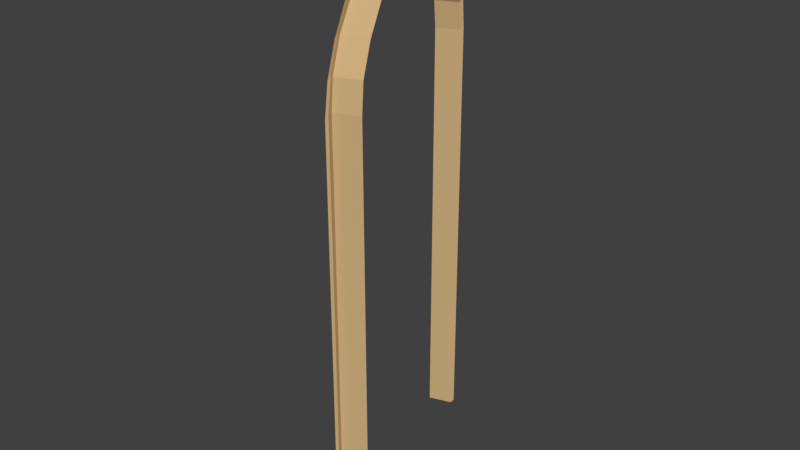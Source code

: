 # Source: vrata2.blend  (saved by Blender 2.79.0; exported with 4.5.12 LTS)
import bpy
from mathutils import Matrix  # noqa: F401  (used for matrix-valued properties, if any)

bpy.ops.wm.read_factory_settings(use_empty=True)
scene = bpy.context.scene
scene.name = 'Scene'

# ---- collections
col_collection_1 = bpy.data.collections.new('Collection 1'); scene.collection.children.link(col_collection_1)

# ---- materials (node trees are filled in below, after node groups)
mat_wood_side_002 = bpy.data.materials.new('Wood Side.002')
mat_wood_side_002.alpha_threshold = 0.0
mat_wood_side_002.use_transparent_shadow = False
mat_wood_side_002.preview_render_type = 'FLAT'
mat_wood_side_002.diffuse_color = (0.6165, 0.4321, 0.2135, 1.0)
mat_wood_side_002.roughness = 0.5
mat_wood_side_002.specular_intensity = 0.3
mat_wood_side_002.line_color = (0.0, 0.0, 0.0, 1.0)

# ---- material node trees

# ---- world
world_world = bpy.data.worlds.new('World'); scene.world = world_world
world_world.color = (0.05088, 0.05088, 0.05088)
world_world.use_sun_shadow = False
world_world.sun_shadow_jitter_overblur = 0.0
world_world.cycles.sampling_method = 'MANUAL'

# ---- meshes
me_doorcage_001 = bpy.data.meshes.new('DoorCage.001')
me_doorcage_001.from_pydata([(-1.753, -0.3929, 0.1586), (-1.753, -0.3939, -1.21), (-1.746, -0.4131, 0.256), (-1.73, -0.4595, 0.3463), (-1.708, -0.5243, 0.4217), (-1.682, -0.5987, 0.4804), (-1.652, -0.6879, 0.5366), (-1.625, -0.7641, 0.5684), (-1.611, -0.807, 0.5684), (-1.585, -0.8819, 0.5361), (-1.554, -0.9709, 0.4807), (-1.528, -1.046, 0.4217), (-1.506, -1.111, 0.3452), (-1.49, -1.158, 0.2542), (-1.483, -1.177, -1.21), (-1.484, -1.177, 0.1587), (-1.747, -0.41, 0.1593), (-1.747, -0.41, -1.211), (-1.743, -0.4221, 0.2482), (-1.727, -0.4689, 0.3357), (-1.7, -0.5466, 0.4214), (-1.678, -0.6111, 0.4657), (-1.646, -0.7036, 0.524), (-1.619, -0.7821, 0.5593), (-1.615, -0.7931, 0.5593), (-1.589, -0.8711, 0.5235), (-1.558, -0.9593, 0.467), (-1.535, -1.026, 0.42), (-1.509, -1.103, 0.335), (-1.493, -1.148, 0.2468), (-1.49, -1.159, 0.1591), (-1.489, -1.16, -1.21), (-1.671, -0.384, -1.211), (-1.671, -0.384, 0.1593), (-1.667, -0.3961, 0.2482), (-1.651, -0.4429, 0.3357), (-1.624, -0.5206, 0.4214), (-1.602, -0.5851, 0.4657), (-1.57, -0.6776, 0.524), (-1.543, -0.7561, 0.5593), (-1.54, -0.7671, 0.5593), (-1.513, -0.8451, 0.5235), (-1.483, -0.9333, 0.467), (-1.46, -1.0, 0.42), (-1.433, -1.077, 0.335), (-1.418, -1.122, 0.2468), (-1.414, -1.133, 0.1591), (-1.414, -1.134, -1.21), (-1.747, -0.41, 0.1593), (-1.747, -0.41, -1.211), (-1.743, -0.4221, 0.2482), (-1.727, -0.4689, 0.3357), (-1.7, -0.5466, 0.4214), (-1.678, -0.6111, 0.4657), (-1.646, -0.7036, 0.524), (-1.619, -0.7821, 0.5593), (-1.615, -0.7931, 0.5593), (-1.589, -0.8711, 0.5235), (-1.558, -0.9593, 0.467), (-1.535, -1.026, 0.42), (-1.509, -1.103, 0.335), (-1.493, -1.148, 0.2468), (-1.49, -1.159, 0.1591), (-1.489, -1.16, -1.21), (-1.671, -0.384, 0.1593), (-1.671, -0.384, -1.211), (-1.667, -0.3961, 0.2482), (-1.651, -0.4429, 0.3357), (-1.624, -0.5206, 0.4214), (-1.602, -0.5851, 0.4657), (-1.57, -0.6776, 0.524), (-1.543, -0.7561, 0.5593), (-1.54, -0.7671, 0.5593), (-1.513, -0.8451, 0.5235), (-1.483, -0.9333, 0.467), (-1.46, -1.0, 0.42), (-1.433, -1.077, 0.335), (-1.418, -1.122, 0.2468), (-1.414, -1.133, 0.1591), (-1.414, -1.134, -1.21), (-1.741, -0.408, 0.1593), (-1.741, -0.408, -1.211), (-1.737, -0.4201, 0.2482), (-1.721, -0.4669, 0.3357), (-1.694, -0.5446, 0.4214), (-1.672, -0.6091, 0.4657), (-1.64, -0.7015, 0.524), (-1.613, -0.7801, 0.5593), (-1.609, -0.791, 0.5593), (-1.583, -0.869, 0.5235), (-1.552, -0.9573, 0.467), (-1.529, -1.024, 0.42), (-1.503, -1.101, 0.335), (-1.487, -1.146, 0.2468), (-1.484, -1.157, 0.1591), (-1.483, -1.158, -1.21), (-1.762, -0.396, 0.1428), (-1.762, -0.397, -1.226), (-1.755, -0.4163, 0.2401), (-1.739, -0.4627, 0.3305), (-1.717, -0.5274, 0.4059), (-1.691, -0.6019, 0.4646), (-1.661, -0.691, 0.5208), (-1.635, -0.7672, 0.5526), (-1.62, -0.8101, 0.5526), (-1.594, -0.8851, 0.5203), (-1.564, -0.974, 0.4649), (-1.538, -1.049, 0.4059), (-1.515, -1.114, 0.3294), (-1.499, -1.161, 0.2384), (-1.493, -1.18, 0.1429), (-1.493, -1.18, -1.226), (-1.756, -0.4131, 0.1435), (-1.756, -0.4131, -1.226), (-1.752, -0.4252, 0.2324), (-1.736, -0.4721, 0.3199), (-1.709, -0.5498, 0.4055), (-1.687, -0.6143, 0.4499), (-1.655, -0.7067, 0.5081), (-1.628, -0.7853, 0.5435), (-1.625, -0.7962, 0.5435), (-1.598, -0.8742, 0.5076), (-1.568, -0.9625, 0.4512), (-1.544, -1.03, 0.4041), (-1.518, -1.106, 0.3192), (-1.503, -1.151, 0.231), (-1.499, -1.162, 0.1433), (-1.499, -1.163, -1.226), (-1.681, -0.3871, 0.1435), (-1.681, -0.3871, 0.1435), (-1.681, -0.3872, -1.226), (-1.681, -0.3872, -1.226), (-1.676, -0.3992, 0.2324), (-1.676, -0.3992, 0.2324), (-1.66, -0.4461, 0.3199), (-1.66, -0.4461, 0.3199), (-1.634, -0.5238, 0.4055), (-1.634, -0.5238, 0.4055), (-1.612, -0.5883, 0.4499), (-1.612, -0.5883, 0.4499), (-1.58, -0.6807, 0.5081), (-1.58, -0.6807, 0.5081), (-1.553, -0.7593, 0.5435), (-1.553, -0.7593, 0.5435), (-1.549, -0.7702, 0.5435), (-1.549, -0.7702, 0.5435), (-1.522, -0.8482, 0.5076), (-1.522, -0.8482, 0.5076), (-1.492, -0.9365, 0.4512), (-1.492, -0.9365, 0.4512), (-1.469, -1.004, 0.4041), (-1.469, -1.004, 0.4041), (-1.442, -1.08, 0.3192), (-1.442, -1.08, 0.3192), (-1.427, -1.125, 0.231), (-1.427, -1.125, 0.231), (-1.423, -1.136, 0.1433), (-1.423, -1.136, 0.1433), (-1.423, -1.137, -1.226), (-1.423, -1.137, -1.226), (-1.756, -0.4131, 0.1435), (-1.756, -0.4131, -1.226), (-1.752, -0.4252, 0.2324), (-1.736, -0.4721, 0.3199), (-1.709, -0.5498, 0.4055), (-1.687, -0.6143, 0.4499), (-1.655, -0.7067, 0.5081), (-1.628, -0.7853, 0.5435), (-1.625, -0.7962, 0.5435), (-1.598, -0.8742, 0.5076), (-1.568, -0.9625, 0.4512), (-1.544, -1.03, 0.4041), (-1.518, -1.106, 0.3192), (-1.503, -1.151, 0.231), (-1.499, -1.162, 0.1433), (-1.499, -1.163, -1.226), (-1.75, -0.4111, 0.1435), (-1.75, -0.4111, -1.226), (-1.746, -0.4232, 0.2324), (-1.73, -0.47, 0.3199), (-1.703, -0.5477, 0.4055), (-1.681, -0.6122, 0.4499), (-1.65, -0.7047, 0.5081), (-1.623, -0.7832, 0.5435), (-1.619, -0.7942, 0.5435), (-1.592, -0.8722, 0.5076), (-1.562, -0.9604, 0.4512), (-1.539, -1.028, 0.4041), (-1.512, -1.104, 0.3192), (-1.497, -1.149, 0.231), (-1.493, -1.16, 0.1433), (-1.493, -1.161, -1.226)], [], [(1, 17, 16, 0), (2, 18, 16, 0), (3, 19, 18, 2), (4, 20, 19, 3), (5, 21, 20, 4), (6, 22, 21, 5), (7, 23, 22, 6), (9, 25, 24, 8), (10, 26, 25, 9), (11, 27, 26, 10), (12, 28, 27, 11), (13, 29, 28, 12), (15, 30, 29, 13), (15, 30, 31, 14), (8, 24, 23, 7), (65, 64, 33, 32), (66, 34, 33, 64), (67, 35, 34, 66), (68, 36, 35, 67), (69, 37, 36, 68), (70, 38, 37, 69), (71, 39, 38, 70), (73, 41, 40, 72), (74, 42, 41, 73), (75, 43, 42, 74), (76, 44, 43, 75), (77, 45, 44, 76), (78, 46, 45, 77), (78, 79, 47, 46), (72, 40, 39, 71), (24, 56, 55, 23), (30, 31, 63, 62), (30, 62, 61, 29), (29, 61, 60, 28), (28, 60, 59, 27), (27, 59, 58, 26), (26, 58, 57, 25), (25, 57, 56, 24), (23, 55, 54, 22), (22, 54, 53, 21), (21, 53, 52, 20), (20, 52, 51, 19), (19, 51, 50, 18), (18, 50, 48, 16), (17, 16, 48, 49), (88, 72, 71, 87), (94, 95, 79, 78), (94, 78, 77, 93), (93, 77, 76, 92), (92, 76, 75, 91), (91, 75, 74, 90), (90, 74, 73, 89), (89, 73, 72, 88), (87, 71, 70, 86), (86, 70, 69, 85), (85, 69, 68, 84), (84, 68, 67, 83), (83, 67, 66, 82), (82, 66, 64, 80), (81, 80, 64, 65), (49, 48, 80, 81), (50, 82, 80, 48), (51, 83, 82, 50), (52, 84, 83, 51), (53, 85, 84, 52), (54, 86, 85, 53), (55, 87, 86, 54), (57, 89, 88, 56), (58, 90, 89, 57), (59, 91, 90, 58), (60, 92, 91, 59), (61, 93, 92, 60), (62, 94, 93, 61), (62, 63, 95, 94), (56, 88, 87, 55), (97, 96, 112, 113), (98, 96, 112, 114), (99, 98, 114, 115), (100, 99, 115, 116), (101, 100, 116, 117), (102, 101, 117, 118), (103, 102, 118, 119), (105, 104, 120, 121), (106, 105, 121, 122), (107, 106, 122, 123), (108, 107, 123, 124), (109, 108, 124, 125), (110, 109, 125, 126), (110, 111, 127, 126), (104, 103, 119, 120), (131, 130, 129, 128), (133, 128, 129, 132), (135, 133, 132, 134), (137, 135, 134, 136), (139, 137, 136, 138), (141, 139, 138, 140), (143, 141, 140, 142), (147, 144, 145, 146), (149, 147, 146, 148), (151, 149, 148, 150), (153, 151, 150, 152), (155, 153, 152, 154), (157, 155, 154, 156), (157, 156, 159, 158), (144, 143, 142, 145), (120, 119, 167, 168), (126, 174, 175, 127), (126, 125, 173, 174), (125, 124, 172, 173), (124, 123, 171, 172), (123, 122, 170, 171), (122, 121, 169, 170), (121, 120, 168, 169), (119, 118, 166, 167), (118, 117, 165, 166), (117, 116, 164, 165), (116, 115, 163, 164), (115, 114, 162, 163), (114, 112, 160, 162), (113, 161, 160, 112), (184, 183, 143, 144), (190, 157, 158, 191), (190, 189, 155, 157), (189, 188, 153, 155), (188, 187, 151, 153), (187, 186, 149, 151), (186, 185, 147, 149), (185, 184, 144, 147), (183, 182, 141, 143), (182, 181, 139, 141), (181, 180, 137, 139), (180, 179, 135, 137), (179, 178, 133, 135), (178, 176, 128, 133), (177, 131, 128, 176), (161, 177, 176, 160), (162, 160, 176, 178), (163, 162, 178, 179), (164, 163, 179, 180), (165, 164, 180, 181), (166, 165, 181, 182), (167, 166, 182, 183), (169, 168, 184, 185), (170, 169, 185, 186), (171, 170, 186, 187), (172, 171, 187, 188), (173, 172, 188, 189), (174, 173, 189, 190), (174, 190, 191, 175), (168, 167, 183, 184), (5, 4, 100, 101), (45, 46, 156, 154), (6, 5, 101, 102), (38, 39, 142, 140), (49, 81, 177, 161), (7, 6, 102, 103), (95, 63, 175, 191), (32, 33, 129, 130), (47, 79, 158, 159), (9, 8, 104, 105), (65, 32, 130, 131), (46, 47, 159, 156), (10, 9, 105, 106), (40, 41, 146, 145), (33, 34, 132, 129), (39, 40, 145, 142), (11, 10, 106, 107), (12, 11, 107, 108), (41, 42, 148, 146), (34, 35, 134, 132), (17, 49, 161, 113), (13, 12, 108, 109), (63, 31, 127, 175), (15, 13, 109, 110), (42, 43, 150, 148), (35, 36, 136, 134), (15, 14, 111, 110), (1, 0, 96, 97), (8, 7, 103, 104), (43, 44, 152, 150), (2, 0, 96, 98), (36, 37, 138, 136), (81, 65, 131, 177), (3, 2, 98, 99), (79, 95, 191, 158), (14, 31, 127, 111), (44, 45, 154, 152), (4, 3, 99, 100), (37, 38, 140, 138), (17, 1, 97, 113)])
_uv = me_doorcage_001.uv_layers.new(name='UVMap')
_uv.uv.foreach_set('vector', [0.0, 0.0, 0.0, 1.0, 1.0, 1.0, 1.0, 0.0, 0.0, 0.0, 0.0, 1.0, 1.0, 1.0, 1.0, 0.0, 0.0, 0.0, 0.0, 1.0, 1.0, 1.0, 1.0, 0.0, 0.0, 0.0, 0.0, 1.0, 1.0, 1.0, 1.0, 0.0, 0.0, 0.0, 0.0, 1.0, 1.0, 1.0, 1.0, 0.0, 0.0, 0.0, 0.0, 1.0, 1.0, 1.0, 1.0, 0.0, 0.0, 0.0, 0.0, 1.0, 1.0, 1.0, 1.0, 0.0, 0.0, 0.0, 0.0, 1.0, 1.0, 1.0, 1.0, 0.0, 0.0, 0.0, 0.0, 1.0, 1.0, 1.0, 1.0, 0.0, 0.0, 0.0, 0.0, 1.0, 1.0, 1.0, 1.0, 0.0, 0.0, 0.0, 0.0, 1.0, 1.0, 1.0, 1.0, 0.0, 0.0, 0.0, 0.0, 1.0, 1.0, 1.0, 1.0, 0.0, 0.0, 0.0, 0.0, 1.0, 1.0, 1.0, 1.0, 0.0, 0.0, 0.0, 0.0, 1.0, 1.0, 1.0, 1.0, 0.0, 0.0, 0.0, 0.0, 1.0, 1.0, 1.0, 1.0, 0.0, 0.0, 0.75, 1.0, 0.75, 1.0, 1.0, 0.0, 1.0, 0.0, 0.75, 0.0, 1.0, 1.0, 1.0, 1.0, 0.75, 0.0, 0.75, 0.0, 1.0, 1.0, 1.0, 1.0, 0.75, 0.0, 0.75, 0.0, 1.0, 1.0, 1.0, 1.0, 0.75, 0.0, 0.75, 0.0, 1.0, 1.0, 1.0, 1.0, 0.75, 0.0, 0.75, 0.0, 1.0, 1.0, 1.0, 1.0, 0.75, 0.0, 0.75, 0.0, 1.0, 1.0, 1.0, 1.0, 0.75, 0.0, 0.75, 0.0, 1.0, 1.0, 1.0, 1.0, 0.75, 0.0, 0.75, 0.0, 1.0, 1.0, 1.0, 1.0, 0.75, 0.0, 0.75, 0.0, 1.0, 1.0, 1.0, 1.0, 0.75, 0.0, 0.75, 0.0, 1.0, 1.0, 1.0, 1.0, 0.75, 0.0, 0.75, 0.0, 1.0, 1.0, 1.0, 1.0, 0.75, 0.0, 0.75, 0.0, 1.0, 1.0, 1.0, 1.0, 0.75, 0.0, 0.75, 1.0, 0.75, 1.0, 1.0, 0.0, 1.0, 0.0, 0.75, 0.0, 1.0, 1.0, 1.0, 1.0, 0.75, 0.0, 0.0, 0.0, 0.5, 1.0, 0.5, 1.0, 0.0, 0.0, 0.0, 1.0, 0.0, 1.0, 0.5, 0.0, 0.5, 0.0, 0.0, 0.0, 0.5, 1.0, 0.5, 1.0, 0.0, 0.0, 0.0, 0.0, 0.5, 1.0, 0.5, 1.0, 0.0, 0.0, 0.0, 0.0, 0.5, 1.0, 0.5, 1.0, 0.0, 0.0, 0.0, 0.0, 0.5, 1.0, 0.5, 1.0, 0.0, 0.0, 0.0, 0.0, 0.5, 1.0, 0.5, 1.0, 0.0, 0.0, 0.0, 0.0, 0.5, 1.0, 0.5, 1.0, 0.0, 0.0, 0.0, 0.0, 0.5, 1.0, 0.5, 1.0, 0.0, 0.0, 0.0, 0.0, 0.5, 1.0, 0.5, 1.0, 0.0, 0.0, 0.0, 0.0, 0.5, 1.0, 0.5, 1.0, 0.0, 0.0, 0.0, 0.0, 0.5, 1.0, 0.5, 1.0, 0.0, 0.0, 0.0, 0.0, 0.5, 1.0, 0.5, 1.0, 0.0, 0.0, 0.0, 0.0, 0.5, 1.0, 0.5, 1.0, 0.0, 0.0, 0.0, 1.0, 0.0, 1.0, 0.5, 0.0, 0.5, 0.0, 0.625, 0.0, 0.75, 1.0, 0.75, 1.0, 0.625, 0.0, 0.625, 1.0, 0.625, 1.0, 0.75, 0.0, 0.75, 0.0, 0.625, 0.0, 0.75, 1.0, 0.75, 1.0, 0.625, 0.0, 0.625, 0.0, 0.75, 1.0, 0.75, 1.0, 0.625, 0.0, 0.625, 0.0, 0.75, 1.0, 0.75, 1.0, 0.625, 0.0, 0.625, 0.0, 0.75, 1.0, 0.75, 1.0, 0.625, 0.0, 0.625, 0.0, 0.75, 1.0, 0.75, 1.0, 0.625, 0.0, 0.625, 0.0, 0.75, 1.0, 0.75, 1.0, 0.625, 0.0, 0.625, 0.0, 0.75, 1.0, 0.75, 1.0, 0.625, 0.0, 0.625, 0.0, 0.75, 1.0, 0.75, 1.0, 0.625, 0.0, 0.625, 0.0, 0.75, 1.0, 0.75, 1.0, 0.625, 0.0, 0.625, 0.0, 0.75, 1.0, 0.75, 1.0, 0.625, 0.0, 0.625, 0.0, 0.75, 1.0, 0.75, 1.0, 0.625, 0.0, 0.625, 0.0, 0.75, 1.0, 0.75, 1.0, 0.625, 0.0, 0.625, 1.0, 0.625, 1.0, 0.75, 0.0, 0.75, 0.0, 0.5, 1.0, 0.5, 1.0, 0.625, 0.0, 0.625, 0.0, 0.5, 0.0, 0.625, 1.0, 0.625, 1.0, 0.5, 0.0, 0.5, 0.0, 0.625, 1.0, 0.625, 1.0, 0.5, 0.0, 0.5, 0.0, 0.625, 1.0, 0.625, 1.0, 0.5, 0.0, 0.5, 0.0, 0.625, 1.0, 0.625, 1.0, 0.5, 0.0, 0.5, 0.0, 0.625, 1.0, 0.625, 1.0, 0.5, 0.0, 0.5, 0.0, 0.625, 1.0, 0.625, 1.0, 0.5, 0.0, 0.5, 0.0, 0.625, 1.0, 0.625, 1.0, 0.5, 0.0, 0.5, 0.0, 0.625, 1.0, 0.625, 1.0, 0.5, 0.0, 0.5, 0.0, 0.625, 1.0, 0.625, 1.0, 0.5, 0.0, 0.5, 0.0, 0.625, 1.0, 0.625, 1.0, 0.5, 0.0, 0.5, 0.0, 0.625, 1.0, 0.625, 1.0, 0.5, 0.0, 0.5, 0.0, 0.625, 1.0, 0.625, 1.0, 0.5, 0.0, 0.5, 1.0, 0.5, 1.0, 0.625, 0.0, 0.625, 0.0, 0.5, 0.0, 0.625, 1.0, 0.625, 1.0, 0.5, 0.0, 0.0, 1.0, 0.0, 1.0, 1.0, 0.0, 1.0, 0.0, 0.0, 1.0, 0.0, 1.0, 1.0, 0.0, 1.0, 0.0, 0.0, 1.0, 0.0, 1.0, 1.0, 0.0, 1.0, 0.0, 0.0, 1.0, 0.0, 1.0, 1.0, 0.0, 1.0, 0.0, 0.0, 1.0, 0.0, 1.0, 1.0, 0.0, 1.0, 0.0, 0.0, 1.0, 0.0, 1.0, 1.0, 0.0, 1.0, 0.0, 0.0, 1.0, 0.0, 1.0, 1.0, 0.0, 1.0, 0.0, 0.0, 1.0, 0.0, 1.0, 1.0, 0.0, 1.0, 0.0, 0.0, 1.0, 0.0, 1.0, 1.0, 0.0, 1.0, 0.0, 0.0, 1.0, 0.0, 1.0, 1.0, 0.0, 1.0, 0.0, 0.0, 1.0, 0.0, 1.0, 1.0, 0.0, 1.0, 0.0, 0.0, 1.0, 0.0, 1.0, 1.0, 0.0, 1.0, 0.0, 0.0, 1.0, 0.0, 1.0, 1.0, 0.0, 1.0, 0.0, 0.0, 1.0, 0.0, 1.0, 1.0, 0.0, 1.0, 0.0, 0.0, 1.0, 0.0, 1.0, 1.0, 0.0, 1.0, 0.0, 0.75, 0.0, 1.0, 1.0, 1.0, 1.0, 0.75, 0.0, 0.75, 1.0, 0.75, 1.0, 1.0, 0.0, 1.0, 0.0, 0.75, 1.0, 0.75, 1.0, 1.0, 0.0, 1.0, 0.0, 0.75, 1.0, 0.75, 1.0, 1.0, 0.0, 1.0, 0.0, 0.75, 1.0, 0.75, 1.0, 1.0, 0.0, 1.0, 0.0, 0.75, 1.0, 0.75, 1.0, 1.0, 0.0, 1.0, 0.0, 0.75, 1.0, 0.75, 1.0, 1.0, 0.0, 1.0, 0.0, 0.75, 1.0, 0.75, 1.0, 1.0, 0.0, 1.0, 0.0, 0.75, 1.0, 0.75, 1.0, 1.0, 0.0, 1.0, 0.0, 0.75, 1.0, 0.75, 1.0, 1.0, 0.0, 1.0, 0.0, 0.75, 1.0, 0.75, 1.0, 1.0, 0.0, 1.0, 0.0, 0.75, 1.0, 0.75, 1.0, 1.0, 0.0, 1.0, 0.0, 0.75, 1.0, 0.75, 1.0, 1.0, 0.0, 1.0, 0.0, 0.75, 0.0, 1.0, 1.0, 1.0, 1.0, 0.75, 0.0, 0.75, 1.0, 0.75, 1.0, 1.0, 0.0, 1.0, 0.0, 0.0, 1.0, 0.0, 1.0, 0.5, 0.0, 0.5, 0.0, 0.0, 0.0, 0.5, 1.0, 0.5, 1.0, 0.0, 0.0, 0.0, 1.0, 0.0, 1.0, 0.5, 0.0, 0.5, 0.0, 0.0, 1.0, 0.0, 1.0, 0.5, 0.0, 0.5, 0.0, 0.0, 1.0, 0.0, 1.0, 0.5, 0.0, 0.5, 0.0, 0.0, 1.0, 0.0, 1.0, 0.5, 0.0, 0.5, 0.0, 0.0, 1.0, 0.0, 1.0, 0.5, 0.0, 0.5, 0.0, 0.0, 1.0, 0.0, 1.0, 0.5, 0.0, 0.5, 0.0, 0.0, 1.0, 0.0, 1.0, 0.5, 0.0, 0.5, 0.0, 0.0, 1.0, 0.0, 1.0, 0.5, 0.0, 0.5, 0.0, 0.0, 1.0, 0.0, 1.0, 0.5, 0.0, 0.5, 0.0, 0.0, 1.0, 0.0, 1.0, 0.5, 0.0, 0.5, 0.0, 0.0, 1.0, 0.0, 1.0, 0.5, 0.0, 0.5, 0.0, 0.0, 1.0, 0.0, 1.0, 0.5, 0.0, 0.5, 0.0, 0.0, 0.0, 0.5, 1.0, 0.5, 1.0, 0.0, 0.0, 0.625, 1.0, 0.625, 1.0, 0.75, 0.0, 0.75, 0.0, 0.625, 0.0, 0.75, 1.0, 0.75, 1.0, 0.625, 0.0, 0.625, 1.0, 0.625, 1.0, 0.75, 0.0, 0.75, 0.0, 0.625, 1.0, 0.625, 1.0, 0.75, 0.0, 0.75, 0.0, 0.625, 1.0, 0.625, 1.0, 0.75, 0.0, 0.75, 0.0, 0.625, 1.0, 0.625, 1.0, 0.75, 0.0, 0.75, 0.0, 0.625, 1.0, 0.625, 1.0, 0.75, 0.0, 0.75, 0.0, 0.625, 1.0, 0.625, 1.0, 0.75, 0.0, 0.75, 0.0, 0.625, 1.0, 0.625, 1.0, 0.75, 0.0, 0.75, 0.0, 0.625, 1.0, 0.625, 1.0, 0.75, 0.0, 0.75, 0.0, 0.625, 1.0, 0.625, 1.0, 0.75, 0.0, 0.75, 0.0, 0.625, 1.0, 0.625, 1.0, 0.75, 0.0, 0.75, 0.0, 0.625, 1.0, 0.625, 1.0, 0.75, 0.0, 0.75, 0.0, 0.625, 1.0, 0.625, 1.0, 0.75, 0.0, 0.75, 0.0, 0.625, 0.0, 0.75, 1.0, 0.75, 1.0, 0.625, 0.0, 0.5, 0.0, 0.625, 1.0, 0.625, 1.0, 0.5, 0.0, 0.5, 1.0, 0.5, 1.0, 0.625, 0.0, 0.625, 0.0, 0.5, 1.0, 0.5, 1.0, 0.625, 0.0, 0.625, 0.0, 0.5, 1.0, 0.5, 1.0, 0.625, 0.0, 0.625, 0.0, 0.5, 1.0, 0.5, 1.0, 0.625, 0.0, 0.625, 0.0, 0.5, 1.0, 0.5, 1.0, 0.625, 0.0, 0.625, 0.0, 0.5, 1.0, 0.5, 1.0, 0.625, 0.0, 0.625, 0.0, 0.5, 1.0, 0.5, 1.0, 0.625, 0.0, 0.625, 0.0, 0.5, 1.0, 0.5, 1.0, 0.625, 0.0, 0.625, 0.0, 0.5, 1.0, 0.5, 1.0, 0.625, 0.0, 0.625, 0.0, 0.5, 1.0, 0.5, 1.0, 0.625, 0.0, 0.625, 0.0, 0.5, 1.0, 0.5, 1.0, 0.625, 0.0, 0.625, 0.0, 0.5, 1.0, 0.5, 1.0, 0.625, 0.0, 0.625, 0.0, 0.5, 0.0, 0.625, 1.0, 0.625, 1.0, 0.5, 0.0, 0.5, 1.0, 0.5, 1.0, 0.625, 0.0, 0.625, 0.0, 0.0, 1.0, 0.0, 1.0, 0.0, 0.0, 0.0, 1.0, 1.0, 0.0, 1.0, 0.0, 1.0, 1.0, 1.0, 0.0, 0.0, 1.0, 0.0, 1.0, 0.0, 0.0, 0.0, 1.0, 1.0, 0.0, 1.0, 0.0, 1.0, 1.0, 1.0, 0.0, 0.5, 0.0, 0.625, 0.0, 0.625, 0.0, 0.5, 0.0, 0.0, 1.0, 0.0, 1.0, 0.0, 0.0, 0.0, 1.0, 0.625, 1.0, 0.5, 1.0, 0.5, 1.0, 0.625, 0.0, 1.0, 1.0, 1.0, 1.0, 1.0, 0.0, 1.0, 1.0, 1.0, 1.0, 0.75, 1.0, 0.75, 1.0, 1.0, 0.0, 0.0, 1.0, 0.0, 1.0, 0.0, 0.0, 0.0, 0.0, 0.75, 0.0, 1.0, 0.0, 1.0, 0.0, 0.75, 0.0, 1.0, 1.0, 1.0, 1.0, 1.0, 0.0, 1.0, 0.0, 0.0, 1.0, 0.0, 1.0, 0.0, 0.0, 0.0, 1.0, 1.0, 0.0, 1.0, 0.0, 1.0, 1.0, 1.0, 1.0, 1.0, 0.0, 1.0, 0.0, 1.0, 1.0, 1.0, 1.0, 1.0, 0.0, 1.0, 0.0, 1.0, 1.0, 1.0, 0.0, 0.0, 1.0, 0.0, 1.0, 0.0, 0.0, 0.0, 0.0, 0.0, 1.0, 0.0, 1.0, 0.0, 0.0, 0.0, 1.0, 1.0, 0.0, 1.0, 0.0, 1.0, 1.0, 1.0, 1.0, 1.0, 0.0, 1.0, 0.0, 1.0, 1.0, 1.0, 0.0, 0.0, 0.0, 0.5, 0.0, 0.5, 0.0, 0.0, 0.0, 0.0, 1.0, 0.0, 1.0, 0.0, 0.0, 0.0, 1.0, 0.5, 1.0, 0.0, 1.0, 0.0, 1.0, 0.5, 0.0, 0.0, 1.0, 0.0, 1.0, 0.0, 0.0, 0.0, 1.0, 1.0, 0.0, 1.0, 0.0, 1.0, 1.0, 1.0, 1.0, 1.0, 0.0, 1.0, 0.0, 1.0, 1.0, 1.0, 0.0, 0.0, 1.0, 0.0, 1.0, 0.0, 0.0, 0.0, 0.0, 0.0, 1.0, 0.0, 1.0, 0.0, 0.0, 0.0, 0.0, 0.0, 1.0, 0.0, 1.0, 0.0, 0.0, 0.0, 1.0, 1.0, 0.0, 1.0, 0.0, 1.0, 1.0, 1.0, 0.0, 0.0, 1.0, 0.0, 1.0, 0.0, 0.0, 0.0, 1.0, 1.0, 0.0, 1.0, 0.0, 1.0, 1.0, 1.0, 0.0, 0.625, 0.0, 0.75, 0.0, 0.75, 0.0, 0.625, 0.0, 0.0, 1.0, 0.0, 1.0, 0.0, 0.0, 0.0, 1.0, 0.75, 1.0, 0.625, 1.0, 0.625, 1.0, 0.75, 1.0, 0.0, 1.0, 1.0, 1.0, 1.0, 1.0, 0.0, 1.0, 1.0, 0.0, 1.0, 0.0, 1.0, 1.0, 1.0, 0.0, 0.0, 1.0, 0.0, 1.0, 0.0, 0.0, 0.0, 1.0, 1.0, 0.0, 1.0, 0.0, 1.0, 1.0, 1.0, 0.0, 1.0, 0.0, 0.0, 0.0, 0.0, 0.0, 1.0])
me_doorcage_001.materials.append(mat_wood_side_002)
me_doorcage_001.use_remesh_preserve_volume = False
me_doorcage_001.use_remesh_preserve_attributes = False
me_doorcage_001.use_mirror_vertex_groups = False
me_doorcage_001.update()

# ---- objects
ob_doorcage_001 = bpy.data.objects.new('DoorCage.001', me_doorcage_001)
ob_textureref_002 = bpy.data.objects.new('TextureRef.002', None)

# ---- transforms, parenting, visibility, modifiers, constraints
ob_doorcage_001.location = (7.907, 15.02, -0.5002)
ob_doorcage_001.scale = (4.362, 4.362, 4.362)
ob_doorcage_001.lock_rotations_4d = False
ob_doorcage_001.empty_display_type = 'ARROWS'
ob_doorcage_001.lineart.crease_threshold = 0.0
ob_textureref_002.location = (13.3, 12.88, -1.107)
ob_textureref_002.scale = (4.362, 4.362, 4.362)
ob_textureref_002.lock_rotations_4d = False
ob_textureref_002.empty_display_type = 'ARROWS'
ob_textureref_002.empty_image_offset = (0.0, 0.0)
ob_textureref_002.lineart.crease_threshold = 0.0

# ---- collection membership
col_collection_1.objects.link(ob_doorcage_001)
col_collection_1.objects.link(ob_textureref_002)

# ---- scene / render settings (as saved in the file)
scene.frame_start = 1; scene.frame_end = 250; scene.frame_set(0)
scene.render.engine = 'BLENDER_EEVEE_NEXT'
scene.render.resolution_percentage = 50
scene.render.dither_intensity = 0.0
scene.cycles.use_denoising = False
scene.cycles.samples = 128
scene.cycles.sampling_pattern = 'TABULATED_SOBOL'
scene.cycles.use_adaptive_sampling = False
scene.cycles.use_light_tree = False
scene.cycles.blur_glossy = 0.0
scene.cycles.sample_clamp_indirect = 0.0
scene.view_settings.view_transform = 'Standard'
bpy.context.view_layer.update()

# ---- added for rendering (the .blend has no active camera and no usable light): camera, sun
cam_auto = bpy.data.cameras.new('AutoCamera')
cam_auto.lens = 50.0
cam_auto.sensor_width = 36.0
cam_auto.clip_end = 1000.0
ob_auto_camera = bpy.data.objects.new('AutoCamera', cam_auto)
scene.collection.objects.link(ob_auto_camera)
ob_auto_camera.location = (9.02893, 1.95078, 4.50306)
ob_auto_camera.rotation_euler = (1.09748, -7.21219e-08, 0.694738)
scene.camera = ob_auto_camera
light_auto_sun = bpy.data.lights.new('AutoSun', 'SUN')
light_auto_sun.energy = 3.0
light_auto_sun.angle = 0.0523599
ob_auto_sun = bpy.data.objects.new('AutoSun', light_auto_sun)
scene.collection.objects.link(ob_auto_sun)
ob_auto_sun.rotation_euler = (0.872665, 0.174533, 0.523599)
bpy.context.view_layer.update()
